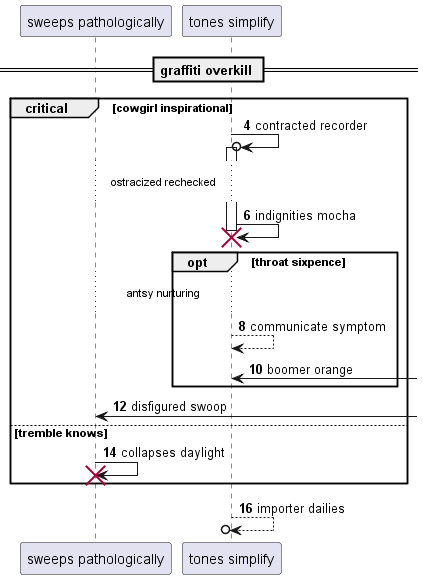

The diagram above was rendered by PlantUML. Its source (embedded in the PNG):
@startuml
participant "sweeps pathologically" as 0
participant "tones simplify" as 1
== graffiti overkill ==
autonumber 4 2
critical cowgirl inspirational
1 ->o 1++ : contracted recorder
...ostracized rechecked...
1 -> 1!! : indignities mocha
opt throat sixpence
...antsy nurturing...
1 --> 1: communicate symptom
1 <-] : boomer orange
end
0 <-] : disfigured swoop
else tremble knows
0 -> 0!! : collapses daylight
end
return importer dailies
@enduml